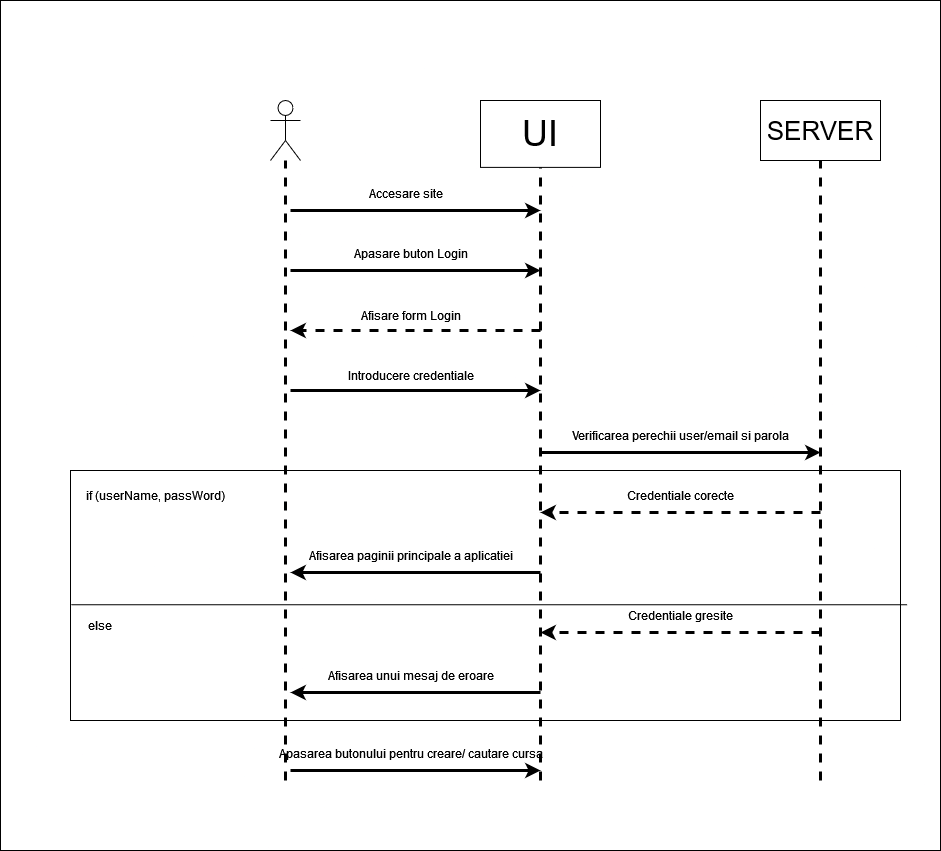

The diagram above was exported from draw.io. Its source (the exported page's mxGraphModel, read from the mxfile embedded in the PNG):
<mxGraphModel dx="2759" dy="1029" grid="1" gridSize="10" guides="1" tooltips="1" connect="1" arrows="1" fold="1" page="1" pageScale="1" pageWidth="850" pageHeight="1100" math="0" shadow="0">
  <root>
    <mxCell id="0" />
    <mxCell id="1" parent="0" />
    <mxCell id="ohuPT09jZoKBHyWaQO8z-47" value="" style="rounded=0;whiteSpace=wrap;html=1;" vertex="1" parent="1">
      <mxGeometry x="-380" y="40" width="940" height="850" as="geometry" />
    </mxCell>
    <mxCell id="o6c3WOD5HBfuJyfdIw-Y-243" value="" style="edgeStyle=orthogonalEdgeStyle;rounded=0;orthogonalLoop=1;jettySize=auto;html=1;" parent="1" edge="1">
      <mxGeometry relative="1" as="geometry">
        <mxPoint x="440" y="740" as="targetPoint" />
      </mxGeometry>
    </mxCell>
    <mxCell id="ohuPT09jZoKBHyWaQO8z-46" value="" style="group" vertex="1" connectable="0" parent="1">
      <mxGeometry x="-310" y="140" width="830" height="680" as="geometry" />
    </mxCell>
    <mxCell id="ohuPT09jZoKBHyWaQO8z-1" value="" style="shape=umlActor;verticalLabelPosition=bottom;verticalAlign=top;html=1;outlineConnect=0;" vertex="1" parent="ohuPT09jZoKBHyWaQO8z-46">
      <mxGeometry x="200" width="30" height="60" as="geometry" />
    </mxCell>
    <mxCell id="ohuPT09jZoKBHyWaQO8z-3" value="&lt;font style=&quot;font-size: 26px;&quot;&gt;SERVER&lt;/font&gt;" style="rounded=0;whiteSpace=wrap;html=1;" vertex="1" parent="ohuPT09jZoKBHyWaQO8z-46">
      <mxGeometry x="690" width="120" height="60" as="geometry" />
    </mxCell>
    <mxCell id="ohuPT09jZoKBHyWaQO8z-5" value="" style="endArrow=none;dashed=1;html=1;rounded=0;entryX=0.5;entryY=1;entryDx=0;entryDy=0;strokeWidth=3;" edge="1" parent="ohuPT09jZoKBHyWaQO8z-46" target="ohuPT09jZoKBHyWaQO8z-3">
      <mxGeometry width="50" height="50" relative="1" as="geometry">
        <mxPoint x="750" y="680" as="sourcePoint" />
        <mxPoint x="710" y="250" as="targetPoint" />
      </mxGeometry>
    </mxCell>
    <mxCell id="ohuPT09jZoKBHyWaQO8z-7" value="" style="endArrow=none;dashed=1;html=1;rounded=0;strokeWidth=3;" edge="1" parent="ohuPT09jZoKBHyWaQO8z-46" target="ohuPT09jZoKBHyWaQO8z-1">
      <mxGeometry width="50" height="50" relative="1" as="geometry">
        <mxPoint x="215" y="680" as="sourcePoint" />
        <mxPoint x="240" y="150" as="targetPoint" />
      </mxGeometry>
    </mxCell>
    <mxCell id="ohuPT09jZoKBHyWaQO8z-8" value="" style="endArrow=classic;html=1;rounded=0;strokeWidth=3;" edge="1" parent="ohuPT09jZoKBHyWaQO8z-46">
      <mxGeometry width="50" height="50" relative="1" as="geometry">
        <mxPoint x="220" y="110" as="sourcePoint" />
        <mxPoint x="470" y="110" as="targetPoint" />
      </mxGeometry>
    </mxCell>
    <mxCell id="ohuPT09jZoKBHyWaQO8z-9" value="Accesare site" style="text;html=1;align=center;verticalAlign=middle;resizable=0;points=[];autosize=1;strokeColor=none;fillColor=none;" vertex="1" parent="ohuPT09jZoKBHyWaQO8z-46">
      <mxGeometry x="290" y="78" width="90" height="30" as="geometry" />
    </mxCell>
    <mxCell id="ohuPT09jZoKBHyWaQO8z-10" value="" style="group" vertex="1" connectable="0" parent="ohuPT09jZoKBHyWaQO8z-46">
      <mxGeometry x="410" width="120" height="680" as="geometry" />
    </mxCell>
    <mxCell id="ohuPT09jZoKBHyWaQO8z-2" value="&lt;font style=&quot;font-size: 36px;&quot;&gt;UI&lt;/font&gt;" style="rounded=0;whiteSpace=wrap;html=1;" vertex="1" parent="ohuPT09jZoKBHyWaQO8z-10">
      <mxGeometry width="120" height="66.88524590163934" as="geometry" />
    </mxCell>
    <mxCell id="ohuPT09jZoKBHyWaQO8z-4" value="" style="endArrow=none;dashed=1;html=1;rounded=0;entryX=0.5;entryY=1;entryDx=0;entryDy=0;strokeWidth=3;" edge="1" parent="ohuPT09jZoKBHyWaQO8z-10" target="ohuPT09jZoKBHyWaQO8z-2">
      <mxGeometry width="50" height="50" relative="1" as="geometry">
        <mxPoint x="60" y="679.9999999999999" as="sourcePoint" />
        <mxPoint x="340" y="167.21311475409834" as="targetPoint" />
      </mxGeometry>
    </mxCell>
    <mxCell id="ohuPT09jZoKBHyWaQO8z-11" value="" style="endArrow=classic;html=1;rounded=0;strokeWidth=3;" edge="1" parent="ohuPT09jZoKBHyWaQO8z-46">
      <mxGeometry width="50" height="50" relative="1" as="geometry">
        <mxPoint x="220" y="170" as="sourcePoint" />
        <mxPoint x="470" y="170" as="targetPoint" />
      </mxGeometry>
    </mxCell>
    <mxCell id="ohuPT09jZoKBHyWaQO8z-12" value="Apasare buton Login" style="text;html=1;align=center;verticalAlign=middle;resizable=0;points=[];autosize=1;strokeColor=none;fillColor=none;" vertex="1" parent="ohuPT09jZoKBHyWaQO8z-46">
      <mxGeometry x="275" y="138" width="130" height="30" as="geometry" />
    </mxCell>
    <mxCell id="ohuPT09jZoKBHyWaQO8z-23" value="" style="endArrow=classic;html=1;rounded=0;strokeWidth=3;dashed=1;" edge="1" parent="ohuPT09jZoKBHyWaQO8z-46">
      <mxGeometry width="50" height="50" relative="1" as="geometry">
        <mxPoint x="750" y="412" as="sourcePoint" />
        <mxPoint x="470" y="412" as="targetPoint" />
      </mxGeometry>
    </mxCell>
    <mxCell id="ohuPT09jZoKBHyWaQO8z-24" value="Credentiale corecte" style="text;html=1;align=center;verticalAlign=middle;resizable=0;points=[];autosize=1;strokeColor=none;fillColor=none;" vertex="1" parent="ohuPT09jZoKBHyWaQO8z-46">
      <mxGeometry x="545" y="380" width="130" height="30" as="geometry" />
    </mxCell>
    <mxCell id="ohuPT09jZoKBHyWaQO8z-31" value="" style="group" vertex="1" connectable="0" parent="ohuPT09jZoKBHyWaQO8z-46">
      <mxGeometry x="220" y="560" width="250" height="32" as="geometry" />
    </mxCell>
    <mxCell id="ohuPT09jZoKBHyWaQO8z-28" value="" style="endArrow=classic;html=1;rounded=0;strokeWidth=3;" edge="1" parent="ohuPT09jZoKBHyWaQO8z-31">
      <mxGeometry width="50" height="50" relative="1" as="geometry">
        <mxPoint x="250" y="32" as="sourcePoint" />
        <mxPoint y="32" as="targetPoint" />
      </mxGeometry>
    </mxCell>
    <mxCell id="ohuPT09jZoKBHyWaQO8z-30" value="Afisarea unui mesaj de eroare" style="text;html=1;align=center;verticalAlign=middle;resizable=0;points=[];autosize=1;strokeColor=none;fillColor=none;" vertex="1" parent="ohuPT09jZoKBHyWaQO8z-31">
      <mxGeometry x="30" width="180" height="30" as="geometry" />
    </mxCell>
    <mxCell id="ohuPT09jZoKBHyWaQO8z-32" value="" style="group" vertex="1" connectable="0" parent="ohuPT09jZoKBHyWaQO8z-46">
      <mxGeometry x="470" y="500" width="280" height="32" as="geometry" />
    </mxCell>
    <mxCell id="ohuPT09jZoKBHyWaQO8z-27" value="" style="endArrow=classic;html=1;rounded=0;strokeWidth=3;dashed=1;" edge="1" parent="ohuPT09jZoKBHyWaQO8z-32">
      <mxGeometry width="50" height="50" relative="1" as="geometry">
        <mxPoint x="280" y="32" as="sourcePoint" />
        <mxPoint y="32" as="targetPoint" />
      </mxGeometry>
    </mxCell>
    <mxCell id="ohuPT09jZoKBHyWaQO8z-29" value="Credentiale gresite" style="text;html=1;align=center;verticalAlign=middle;resizable=0;points=[];autosize=1;strokeColor=none;fillColor=none;" vertex="1" parent="ohuPT09jZoKBHyWaQO8z-32">
      <mxGeometry x="80" width="120" height="30" as="geometry" />
    </mxCell>
    <mxCell id="ohuPT09jZoKBHyWaQO8z-33" value="" style="group" vertex="1" connectable="0" parent="ohuPT09jZoKBHyWaQO8z-46">
      <mxGeometry x="220" y="440" width="250" height="32" as="geometry" />
    </mxCell>
    <mxCell id="ohuPT09jZoKBHyWaQO8z-25" value="" style="endArrow=classic;html=1;rounded=0;strokeWidth=3;" edge="1" parent="ohuPT09jZoKBHyWaQO8z-33">
      <mxGeometry width="50" height="50" relative="1" as="geometry">
        <mxPoint x="250" y="32" as="sourcePoint" />
        <mxPoint y="32" as="targetPoint" />
      </mxGeometry>
    </mxCell>
    <mxCell id="ohuPT09jZoKBHyWaQO8z-26" value="Afisarea paginii principale a aplicatiei" style="text;html=1;align=center;verticalAlign=middle;resizable=0;points=[];autosize=1;strokeColor=none;fillColor=none;" vertex="1" parent="ohuPT09jZoKBHyWaQO8z-33">
      <mxGeometry x="15" width="210" height="30" as="geometry" />
    </mxCell>
    <mxCell id="ohuPT09jZoKBHyWaQO8z-34" value="" style="group" vertex="1" connectable="0" parent="ohuPT09jZoKBHyWaQO8z-46">
      <mxGeometry x="470" y="320" width="280" height="32" as="geometry" />
    </mxCell>
    <mxCell id="ohuPT09jZoKBHyWaQO8z-15" value="" style="endArrow=classic;html=1;rounded=0;strokeWidth=3;" edge="1" parent="ohuPT09jZoKBHyWaQO8z-34">
      <mxGeometry width="50" height="50" relative="1" as="geometry">
        <mxPoint y="32" as="sourcePoint" />
        <mxPoint x="280" y="32" as="targetPoint" />
      </mxGeometry>
    </mxCell>
    <mxCell id="ohuPT09jZoKBHyWaQO8z-16" value="Verificarea perechii user/email si parola" style="text;html=1;align=center;verticalAlign=middle;resizable=0;points=[];autosize=1;strokeColor=none;fillColor=none;" vertex="1" parent="ohuPT09jZoKBHyWaQO8z-34">
      <mxGeometry x="25" width="230" height="30" as="geometry" />
    </mxCell>
    <mxCell id="ohuPT09jZoKBHyWaQO8z-35" value="" style="group" vertex="1" connectable="0" parent="ohuPT09jZoKBHyWaQO8z-46">
      <mxGeometry x="220" y="260" width="250" height="30" as="geometry" />
    </mxCell>
    <mxCell id="ohuPT09jZoKBHyWaQO8z-13" value="" style="endArrow=classic;html=1;rounded=0;strokeWidth=3;" edge="1" parent="ohuPT09jZoKBHyWaQO8z-35">
      <mxGeometry width="50" height="50" relative="1" as="geometry">
        <mxPoint y="30" as="sourcePoint" />
        <mxPoint x="250" y="30" as="targetPoint" />
      </mxGeometry>
    </mxCell>
    <mxCell id="ohuPT09jZoKBHyWaQO8z-14" value="Introducere credentiale" style="text;html=1;align=center;verticalAlign=middle;resizable=0;points=[];autosize=1;strokeColor=none;fillColor=none;" vertex="1" parent="ohuPT09jZoKBHyWaQO8z-35">
      <mxGeometry x="50" width="140" height="30" as="geometry" />
    </mxCell>
    <mxCell id="ohuPT09jZoKBHyWaQO8z-36" value="" style="endArrow=classic;html=1;rounded=0;strokeWidth=3;dashed=1;" edge="1" parent="ohuPT09jZoKBHyWaQO8z-46">
      <mxGeometry width="50" height="50" relative="1" as="geometry">
        <mxPoint x="470" y="230" as="sourcePoint" />
        <mxPoint x="220" y="230" as="targetPoint" />
      </mxGeometry>
    </mxCell>
    <mxCell id="ohuPT09jZoKBHyWaQO8z-37" value="Afisare form Login" style="text;html=1;align=center;verticalAlign=middle;resizable=0;points=[];autosize=1;strokeColor=none;fillColor=none;" vertex="1" parent="ohuPT09jZoKBHyWaQO8z-46">
      <mxGeometry x="280" y="200" width="120" height="30" as="geometry" />
    </mxCell>
    <mxCell id="ohuPT09jZoKBHyWaQO8z-38" value="" style="rounded=0;whiteSpace=wrap;html=1;fillColor=none;" vertex="1" parent="ohuPT09jZoKBHyWaQO8z-46">
      <mxGeometry y="370" width="830" height="250" as="geometry" />
    </mxCell>
    <mxCell id="ohuPT09jZoKBHyWaQO8z-39" value="" style="endArrow=none;html=1;rounded=0;exitX=0.001;exitY=0.537;exitDx=0;exitDy=0;exitPerimeter=0;entryX=1.008;entryY=0.537;entryDx=0;entryDy=0;entryPerimeter=0;" edge="1" parent="ohuPT09jZoKBHyWaQO8z-46" source="ohuPT09jZoKBHyWaQO8z-38" target="ohuPT09jZoKBHyWaQO8z-38">
      <mxGeometry width="50" height="50" relative="1" as="geometry">
        <mxPoint x="490" y="390" as="sourcePoint" />
        <mxPoint x="540" y="340" as="targetPoint" />
      </mxGeometry>
    </mxCell>
    <mxCell id="ohuPT09jZoKBHyWaQO8z-40" value="if (userName, passWord)" style="text;html=1;strokeColor=none;fillColor=none;align=center;verticalAlign=middle;whiteSpace=wrap;rounded=0;" vertex="1" parent="ohuPT09jZoKBHyWaQO8z-46">
      <mxGeometry x="10" y="380" width="150" height="30" as="geometry" />
    </mxCell>
    <mxCell id="ohuPT09jZoKBHyWaQO8z-43" value="else" style="text;html=1;strokeColor=none;fillColor=none;align=center;verticalAlign=middle;whiteSpace=wrap;rounded=0;" vertex="1" parent="ohuPT09jZoKBHyWaQO8z-46">
      <mxGeometry y="510" width="60" height="30" as="geometry" />
    </mxCell>
    <mxCell id="ohuPT09jZoKBHyWaQO8z-44" value="" style="endArrow=classic;html=1;rounded=0;strokeWidth=3;" edge="1" parent="ohuPT09jZoKBHyWaQO8z-46">
      <mxGeometry width="50" height="50" relative="1" as="geometry">
        <mxPoint x="220" y="670" as="sourcePoint" />
        <mxPoint x="470" y="670" as="targetPoint" />
      </mxGeometry>
    </mxCell>
    <mxCell id="ohuPT09jZoKBHyWaQO8z-45" value="Apasarea butonului pentru creare/ cautare cursa" style="text;html=1;align=center;verticalAlign=middle;resizable=0;points=[];autosize=1;strokeColor=none;fillColor=none;" vertex="1" parent="ohuPT09jZoKBHyWaQO8z-46">
      <mxGeometry x="205" y="638" width="270" height="30" as="geometry" />
    </mxCell>
  </root>
</mxGraphModel>